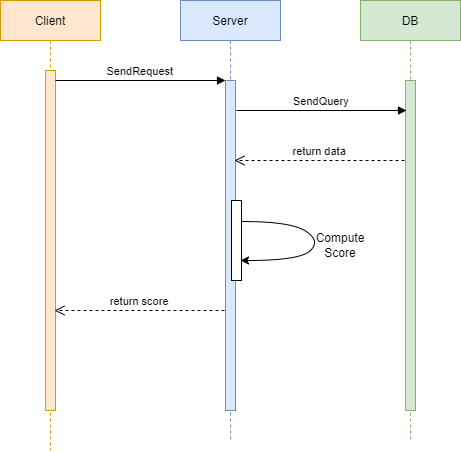

The diagram above was exported from draw.io. Its source (the exported page's mxGraphModel, read from the mxfile embedded in the PNG):
<mxGraphModel dx="981" dy="508" grid="1" gridSize="10" guides="1" tooltips="1" connect="1" arrows="1" fold="1" page="1" pageScale="1" pageWidth="850" pageHeight="1100" math="0" shadow="0">
  <root>
    <mxCell id="0" />
    <mxCell id="1" parent="0" />
    <mxCell id="3nuBFxr9cyL0pnOWT2aG-1" value="Client" style="shape=umlLifeline;perimeter=lifelinePerimeter;container=1;collapsible=0;recursiveResize=0;rounded=0;shadow=0;strokeWidth=1;fillColor=#ffe6cc;strokeColor=#d79b00;" parent="1" vertex="1">
      <mxGeometry x="120" y="80" width="100" height="450" as="geometry" />
    </mxCell>
    <mxCell id="3nuBFxr9cyL0pnOWT2aG-2" value="" style="points=[];perimeter=orthogonalPerimeter;rounded=0;shadow=0;strokeWidth=1;fillColor=#ffe6cc;strokeColor=#d79b00;" parent="3nuBFxr9cyL0pnOWT2aG-1" vertex="1">
      <mxGeometry x="45" y="70" width="10" height="340" as="geometry" />
    </mxCell>
    <mxCell id="3nuBFxr9cyL0pnOWT2aG-5" value="Server" style="shape=umlLifeline;perimeter=lifelinePerimeter;container=1;collapsible=0;recursiveResize=0;rounded=0;shadow=0;strokeWidth=1;fillColor=#dae8fc;strokeColor=#6c8ebf;" parent="1" vertex="1">
      <mxGeometry x="300" y="80" width="100" height="440" as="geometry" />
    </mxCell>
    <mxCell id="3nuBFxr9cyL0pnOWT2aG-6" value="" style="points=[];perimeter=orthogonalPerimeter;rounded=0;shadow=0;strokeWidth=1;fillColor=#dae8fc;strokeColor=#6c8ebf;" parent="3nuBFxr9cyL0pnOWT2aG-5" vertex="1">
      <mxGeometry x="45" y="80" width="10" height="330" as="geometry" />
    </mxCell>
    <mxCell id="3nuBFxr9cyL0pnOWT2aG-4" value="" style="points=[];perimeter=orthogonalPerimeter;rounded=0;shadow=0;strokeWidth=1;" parent="3nuBFxr9cyL0pnOWT2aG-5" vertex="1">
      <mxGeometry x="51" y="200" width="10" height="80" as="geometry" />
    </mxCell>
    <mxCell id="ScU7KnZof3zJvDe9n8tj-7" value="" style="curved=1;endArrow=classic;html=1;rounded=0;exitX=1.1;exitY=0.263;exitDx=0;exitDy=0;exitPerimeter=0;entryX=0.9;entryY=0.75;entryDx=0;entryDy=0;entryPerimeter=0;" edge="1" parent="3nuBFxr9cyL0pnOWT2aG-5" source="3nuBFxr9cyL0pnOWT2aG-4" target="3nuBFxr9cyL0pnOWT2aG-4">
      <mxGeometry width="50" height="50" relative="1" as="geometry">
        <mxPoint x="90" y="340" as="sourcePoint" />
        <mxPoint x="70" y="260" as="targetPoint" />
        <Array as="points">
          <mxPoint x="110" y="221" />
          <mxPoint x="140" y="240" />
          <mxPoint x="120" y="260" />
        </Array>
      </mxGeometry>
    </mxCell>
    <mxCell id="3nuBFxr9cyL0pnOWT2aG-8" value="SendRequest" style="verticalAlign=bottom;endArrow=block;entryX=0;entryY=0;shadow=0;strokeWidth=1;" parent="1" source="3nuBFxr9cyL0pnOWT2aG-2" target="3nuBFxr9cyL0pnOWT2aG-6" edge="1">
      <mxGeometry relative="1" as="geometry">
        <mxPoint x="275" y="160" as="sourcePoint" />
      </mxGeometry>
    </mxCell>
    <mxCell id="ScU7KnZof3zJvDe9n8tj-2" value="DB" style="shape=umlLifeline;perimeter=lifelinePerimeter;container=1;collapsible=0;recursiveResize=0;rounded=0;shadow=0;strokeWidth=1;fillColor=#d5e8d4;strokeColor=#82b366;" vertex="1" parent="1">
      <mxGeometry x="480" y="80" width="100" height="440" as="geometry" />
    </mxCell>
    <mxCell id="ScU7KnZof3zJvDe9n8tj-3" value="" style="points=[];perimeter=orthogonalPerimeter;rounded=0;shadow=0;strokeWidth=1;fillColor=#d5e8d4;strokeColor=#82b366;" vertex="1" parent="ScU7KnZof3zJvDe9n8tj-2">
      <mxGeometry x="45" y="80" width="10" height="330" as="geometry" />
    </mxCell>
    <mxCell id="ScU7KnZof3zJvDe9n8tj-4" value="SendQuery" style="verticalAlign=bottom;endArrow=block;entryX=0;entryY=0;shadow=0;strokeWidth=1;" edge="1" parent="1">
      <mxGeometry relative="1" as="geometry">
        <mxPoint x="356" y="190.0000000000001" as="sourcePoint" />
        <mxPoint x="526" y="190.0000000000001" as="targetPoint" />
      </mxGeometry>
    </mxCell>
    <mxCell id="ScU7KnZof3zJvDe9n8tj-5" value="return data" style="verticalAlign=bottom;endArrow=open;dashed=1;endSize=8;exitX=0;exitY=0.95;shadow=0;strokeWidth=1;" edge="1" parent="1">
      <mxGeometry relative="1" as="geometry">
        <mxPoint x="354" y="239.99999999999977" as="targetPoint" />
        <mxPoint x="524" y="239.99999999999977" as="sourcePoint" />
      </mxGeometry>
    </mxCell>
    <mxCell id="ScU7KnZof3zJvDe9n8tj-8" value="Compute Score" style="text;html=1;strokeColor=none;fillColor=none;align=center;verticalAlign=middle;whiteSpace=wrap;rounded=0;" vertex="1" parent="1">
      <mxGeometry x="430" y="310" width="60" height="30" as="geometry" />
    </mxCell>
    <mxCell id="ScU7KnZof3zJvDe9n8tj-10" value="return score" style="verticalAlign=bottom;endArrow=open;dashed=1;endSize=8;exitX=0;exitY=0.95;shadow=0;strokeWidth=1;" edge="1" parent="1">
      <mxGeometry relative="1" as="geometry">
        <mxPoint x="174" y="389.9999999999998" as="targetPoint" />
        <mxPoint x="344" y="389.9999999999998" as="sourcePoint" />
      </mxGeometry>
    </mxCell>
  </root>
</mxGraphModel>